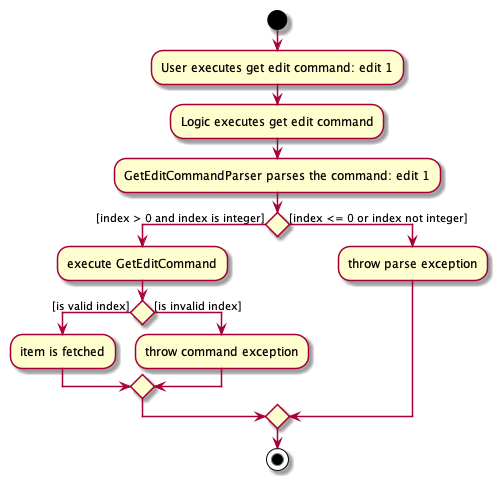

The diagram above was rendered by PlantUML. Its source (embedded in the PNG):
@startuml
start
:User executes get edit command: edit 1;
:Logic executes get edit command;
:GetEditCommandParser parses the command: edit 1;

if () then ([index > 0 and index is integer])
:execute GetEditCommand;

        if () then ([is valid index])
        :item is fetched;

        else ([is invalid index])
        :throw command exception;

        endif

else ([index <= 0 or index not integer])
    :throw parse exception;

endif
stop

@enduml